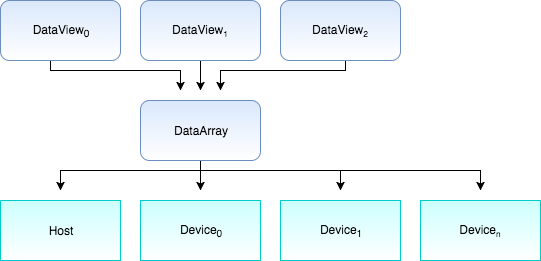

The diagram above was exported from draw.io. Its source (the exported page's mxGraphModel, read from the mxfile embedded in the PNG):
<mxGraphModel dx="643" dy="683" grid="1" gridSize="10" guides="1" tooltips="1" connect="1" arrows="1" fold="1" page="1" pageScale="1" pageWidth="850" pageHeight="1100" background="#ffffff" math="0" shadow="0">
  <root>
    <mxCell id="0" />
    <mxCell id="1" parent="0" />
    <mxCell id="8" style="edgeStyle=orthogonalEdgeStyle;rounded=0;html=1;jettySize=auto;orthogonalLoop=1;" edge="1" parent="1" source="2">
      <mxGeometry relative="1" as="geometry">
        <mxPoint x="200" y="100" as="targetPoint" />
        <Array as="points">
          <mxPoint x="70" y="80" />
          <mxPoint x="200" y="80" />
        </Array>
      </mxGeometry>
    </mxCell>
    <mxCell id="2" value="DataView&lt;sub&gt;0&lt;/sub&gt;" style="rounded=1;whiteSpace=wrap;html=1;fillColor=#dae8fc;strokeColor=#6c8ebf;gradientColor=#ffffff;" vertex="1" parent="1">
      <mxGeometry x="20" y="10" width="120" height="60" as="geometry" />
    </mxCell>
    <mxCell id="6" style="edgeStyle=orthogonalEdgeStyle;rounded=0;html=1;jettySize=auto;orthogonalLoop=1;" edge="1" parent="1" source="3">
      <mxGeometry relative="1" as="geometry">
        <mxPoint x="220" y="100" as="targetPoint" />
      </mxGeometry>
    </mxCell>
    <mxCell id="3" value="DataView&lt;span style=&quot;font-size: 10px&quot;&gt;&lt;sub&gt;1&lt;/sub&gt;&lt;/span&gt;" style="rounded=1;whiteSpace=wrap;html=1;fillColor=#dae8fc;strokeColor=#6c8ebf;gradientColor=#ffffff;" vertex="1" parent="1">
      <mxGeometry x="160" y="10" width="120" height="60" as="geometry" />
    </mxCell>
    <mxCell id="7" style="edgeStyle=orthogonalEdgeStyle;rounded=0;html=1;jettySize=auto;orthogonalLoop=1;" edge="1" parent="1" source="4">
      <mxGeometry relative="1" as="geometry">
        <mxPoint x="240" y="100" as="targetPoint" />
        <Array as="points">
          <mxPoint x="365" y="80" />
          <mxPoint x="240" y="80" />
        </Array>
      </mxGeometry>
    </mxCell>
    <mxCell id="4" value="DataView&lt;span style=&quot;font-size: 10px&quot;&gt;&lt;sub&gt;2&lt;/sub&gt;&lt;/span&gt;" style="rounded=1;whiteSpace=wrap;html=1;fillColor=#dae8fc;strokeColor=#6c8ebf;gradientColor=#ffffff;" vertex="1" parent="1">
      <mxGeometry x="300" y="10" width="120" height="60" as="geometry" />
    </mxCell>
    <mxCell id="13" style="edgeStyle=orthogonalEdgeStyle;rounded=0;html=1;jettySize=auto;orthogonalLoop=1;" edge="1" parent="1" source="5">
      <mxGeometry relative="1" as="geometry">
        <mxPoint x="220" y="200" as="targetPoint" />
      </mxGeometry>
    </mxCell>
    <mxCell id="15" style="edgeStyle=orthogonalEdgeStyle;rounded=0;html=1;jettySize=auto;orthogonalLoop=1;" edge="1" parent="1" source="5">
      <mxGeometry relative="1" as="geometry">
        <mxPoint x="360" y="200" as="targetPoint" />
        <Array as="points">
          <mxPoint x="220" y="180" />
          <mxPoint x="360" y="180" />
        </Array>
      </mxGeometry>
    </mxCell>
    <mxCell id="16" style="edgeStyle=orthogonalEdgeStyle;rounded=0;html=1;jettySize=auto;orthogonalLoop=1;" edge="1" parent="1" source="5">
      <mxGeometry relative="1" as="geometry">
        <mxPoint x="500" y="200" as="targetPoint" />
        <Array as="points">
          <mxPoint x="220" y="180" />
          <mxPoint x="500" y="180" />
        </Array>
      </mxGeometry>
    </mxCell>
    <mxCell id="17" style="edgeStyle=orthogonalEdgeStyle;rounded=0;html=1;jettySize=auto;orthogonalLoop=1;" edge="1" parent="1" source="5">
      <mxGeometry relative="1" as="geometry">
        <mxPoint x="80" y="200" as="targetPoint" />
        <Array as="points">
          <mxPoint x="220" y="180" />
          <mxPoint x="80" y="180" />
        </Array>
      </mxGeometry>
    </mxCell>
    <mxCell id="5" value="DataArray" style="rounded=1;whiteSpace=wrap;html=1;fillColor=#dae8fc;strokeColor=#6c8ebf;gradientColor=#ffffff;" vertex="1" parent="1">
      <mxGeometry x="160" y="110" width="120" height="60" as="geometry" />
    </mxCell>
    <mxCell id="9" value="Host" style="rounded=0;whiteSpace=wrap;html=1;fillColor=#CCFFFF;strokeColor=#00CCCC;gradientColor=#ffffff;" vertex="1" parent="1">
      <mxGeometry x="20" y="210" width="120" height="60" as="geometry" />
    </mxCell>
    <mxCell id="10" value="Device&lt;sub&gt;0&lt;/sub&gt;" style="rounded=0;whiteSpace=wrap;html=1;fillColor=#CCFFFF;strokeColor=#00CCCC;gradientColor=#ffffff;" vertex="1" parent="1">
      <mxGeometry x="160" y="210" width="120" height="60" as="geometry" />
    </mxCell>
    <mxCell id="11" value="Device&lt;sub&gt;1&lt;/sub&gt;" style="rounded=0;whiteSpace=wrap;html=1;fillColor=#CCFFFF;strokeColor=#00CCCC;gradientColor=#ffffff;" vertex="1" parent="1">
      <mxGeometry x="300" y="210" width="120" height="60" as="geometry" />
    </mxCell>
    <mxCell id="12" value="Device&lt;span style=&quot;font-size: 10px&quot;&gt;&lt;sub&gt;n&lt;/sub&gt;&lt;/span&gt;" style="rounded=0;whiteSpace=wrap;html=1;fillColor=#CCFFFF;strokeColor=#00CCCC;gradientColor=#ffffff;" vertex="1" parent="1">
      <mxGeometry x="440" y="210" width="120" height="60" as="geometry" />
    </mxCell>
  </root>
</mxGraphModel>